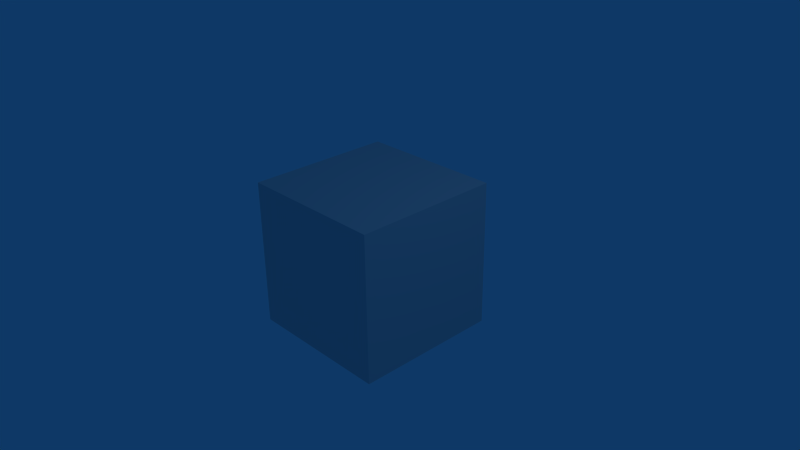 # Source: project.blend  (saved by Blender 2.61.0; exported with 4.5.12 LTS)
import bpy
from mathutils import Matrix  # noqa: F401  (used for matrix-valued properties, if any)

bpy.ops.wm.read_factory_settings(use_empty=True)
scene = bpy.context.scene
scene.name = 'Scene'

# ---- collections
col_collection_1 = bpy.data.collections.new('Collection 1'); scene.collection.children.link(col_collection_1)

# ---- materials (node trees are filled in below, after node groups)
mat_material = bpy.data.materials.new('Material')
mat_material.alpha_threshold = 0.0
mat_material.roughness = 0.5
mat_material.line_color = (0.0, 0.0, 0.0, 1.0)

# ---- material node trees

# ---- world
world_world = bpy.data.worlds.new('World'); scene.world = world_world
world_world.color = (0.05656, 0.2208, 0.4)
world_world.use_sun_shadow = False
world_world.sun_shadow_jitter_overblur = 0.0
world_world.cycles.sampling_method = 'MANUAL'
world_world.cycles.sample_map_resolution = 256

# ---- cameras
cam_camera = bpy.data.cameras.new('Camera')
cam_camera.passepartout_alpha = 0.2
cam_camera.clip_end = 100.0
cam_camera.lens = 35.0
cam_camera.sensor_width = 32.0
cam_camera.sensor_height = 18.0
cam_camera.ortho_scale = 7.314
cam_camera.show_passepartout = False
cam_camera.show_safe_areas = True
cam_camera.dof.focus_distance = 0.0
cam_camera.dof.aperture_fstop = 128.0

# ---- lights
light_spot = bpy.data.lights.new('Spot', 'POINT')
light_spot.transmission_factor = 0.0
light_spot.cutoff_distance = 30.0
light_spot.energy = 100.0
light_spot.shadow_buffer_clip_start = 1.001
light_spot.shadow_soft_size = 1.0
light_spot.shadow_maximum_resolution = 0.006
light_spot.use_absolute_resolution = True
light_spot.cycles.use_multiple_importance_sampling = False

# ---- meshes
me_cube = bpy.data.meshes.new('Cube')
me_cube.from_pydata([(1.0, 1.0, -1.0), (1.0, -1.0, -1.0), (-1.0, -1.0, -1.0), (-1.0, 1.0, -1.0), (1.0, 1.0, 1.0), (1.0, -1.0, 1.0), (-1.0, -1.0, 1.0), (-1.0, 1.0, 1.0)], [], [(0, 1, 2, 3), (4, 7, 6, 5), (0, 4, 5, 1), (1, 5, 6, 2), (2, 6, 7, 3), (4, 0, 3, 7)])
me_cube.materials.append(mat_material)
me_cube.use_remesh_preserve_volume = False
me_cube.use_remesh_preserve_attributes = False
me_cube.use_mirror_vertex_groups = False
me_cube.update()

# ---- objects
ob_cube = bpy.data.objects.new('Cube', me_cube)
ob_lamp = bpy.data.objects.new('Lamp', light_spot)
ob_camera = bpy.data.objects.new('Camera', cam_camera)

# ---- transforms, parenting, visibility, modifiers, constraints
ob_cube.location = (0.0, 0.0, 0.0)
ob_cube.lock_rotations_4d = False
ob_cube.empty_display_type = 'ARROWS'
ob_cube.color = (0.0, 0.0, 0.0, 1.0)
ob_cube.lineart.crease_threshold = 0.0
ob_lamp.location = (4.076, 1.005, 5.904)
ob_lamp.rotation_euler = (0.6503, 0.05522, 1.866)
ob_lamp.lock_rotations_4d = False
ob_lamp.empty_display_type = 'ARROWS'
ob_lamp.color = (0.0, 0.0, 0.0, 0.0)
ob_lamp.lineart.crease_threshold = 0.0
ob_camera.location = (7.481, -6.508, 5.344)
ob_camera.rotation_euler = (1.109, 0.01082, 0.8149)
ob_camera.lock_rotations_4d = False
ob_camera.empty_display_type = 'ARROWS'
ob_camera.color = (0.0, 0.0, 0.0, 0.0)
ob_camera.display_type = 'WIRE'
ob_camera.lineart.crease_threshold = 0.0

# ---- collection membership
col_collection_1.objects.link(ob_cube)
col_collection_1.objects.link(ob_lamp)
col_collection_1.objects.link(ob_camera)

# ---- scene / render settings (as saved in the file)
scene.camera = ob_camera
scene.frame_start = 1; scene.frame_end = 1200; scene.frame_set(482)
scene.render.engine = 'BLENDER_EEVEE_NEXT'
scene.render.image_settings.file_format = 'FFMPEG'
scene.render.image_settings.color_mode = 'RGB'
scene.render.image_settings.quality = 95
scene.render.image_settings.compression = 95
scene.render.resolution_x = 480
scene.render.resolution_y = 270
scene.render.dither_intensity = 0.0
scene.render.use_compositing = False
scene.render.bake_margin = 2
scene.render.bake_bias = 0.0
scene.render.use_stamp_camera = False
scene.render.use_stamp_scene = False
scene.render.use_stamp_note = True
scene.render.use_stamp_filename = False
scene.render.use_stamp_render_time = False
scene.render.stamp_font_size = 8
scene.cycles.use_denoising = False
scene.cycles.samples = 10
scene.cycles.sampling_pattern = 'TABULATED_SOBOL'
scene.cycles.light_sampling_threshold = 0.0
scene.cycles.use_adaptive_sampling = False
scene.cycles.use_light_tree = False
scene.cycles.blur_glossy = 0.0
scene.cycles.volume_bounces = 1
scene.cycles.pixel_filter_type = 'GAUSSIAN'
scene.cycles.sample_clamp_indirect = 0.0
scene.view_settings.view_transform = 'Raw'
bpy.context.view_layer.update()
